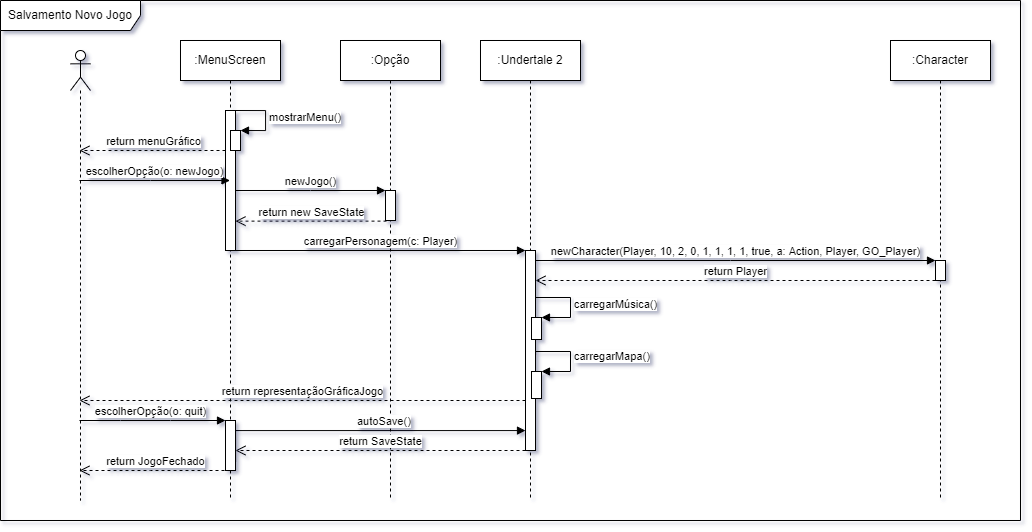

The diagram above was exported from draw.io. Its source (the exported page's mxGraphModel, read from the mxfile embedded in the PNG):
<mxGraphModel dx="1842" dy="755" grid="1" gridSize="10" guides="1" tooltips="1" connect="1" arrows="1" fold="1" page="1" pageScale="1" pageWidth="827" pageHeight="1169" math="0" shadow="0">
  <root>
    <mxCell id="0" />
    <mxCell id="1" parent="0" />
    <mxCell id="zBhNENzx_UTFaNZUy1w3-45" value="Salvamento Novo Jogo" style="shape=umlFrame;whiteSpace=wrap;html=1;width=140;height=30;" vertex="1" parent="1">
      <mxGeometry x="150" y="120" width="1020" height="520" as="geometry" />
    </mxCell>
    <mxCell id="zBhNENzx_UTFaNZUy1w3-3" value="" style="shape=umlLifeline;participant=umlActor;perimeter=lifelinePerimeter;whiteSpace=wrap;html=1;container=1;collapsible=0;recursiveResize=0;verticalAlign=top;spacingTop=36;outlineConnect=0;" vertex="1" parent="1">
      <mxGeometry x="220" y="170" width="20" height="450" as="geometry" />
    </mxCell>
    <mxCell id="zBhNENzx_UTFaNZUy1w3-4" value=":MenuScreen" style="shape=umlLifeline;perimeter=lifelinePerimeter;whiteSpace=wrap;html=1;container=1;collapsible=0;recursiveResize=0;outlineConnect=0;" vertex="1" parent="1">
      <mxGeometry x="330" y="160" width="100" height="460" as="geometry" />
    </mxCell>
    <mxCell id="zBhNENzx_UTFaNZUy1w3-11" value="" style="html=1;points=[];perimeter=orthogonalPerimeter;" vertex="1" parent="zBhNENzx_UTFaNZUy1w3-4">
      <mxGeometry x="45" y="70" width="10" height="140" as="geometry" />
    </mxCell>
    <mxCell id="zBhNENzx_UTFaNZUy1w3-16" value="" style="html=1;points=[];perimeter=orthogonalPerimeter;" vertex="1" parent="zBhNENzx_UTFaNZUy1w3-4">
      <mxGeometry x="50" y="90" width="10" height="20" as="geometry" />
    </mxCell>
    <mxCell id="zBhNENzx_UTFaNZUy1w3-17" value="mostrarMenu()" style="edgeStyle=orthogonalEdgeStyle;html=1;align=left;spacingLeft=2;endArrow=block;rounded=0;entryX=1;entryY=0;" edge="1" target="zBhNENzx_UTFaNZUy1w3-16" parent="zBhNENzx_UTFaNZUy1w3-4">
      <mxGeometry relative="1" as="geometry">
        <mxPoint x="55" y="70" as="sourcePoint" />
        <Array as="points">
          <mxPoint x="85" y="70" />
        </Array>
      </mxGeometry>
    </mxCell>
    <mxCell id="zBhNENzx_UTFaNZUy1w3-42" value="" style="html=1;points=[];perimeter=orthogonalPerimeter;" vertex="1" parent="zBhNENzx_UTFaNZUy1w3-4">
      <mxGeometry x="45" y="380" width="10" height="50" as="geometry" />
    </mxCell>
    <mxCell id="zBhNENzx_UTFaNZUy1w3-5" value=":Undertale 2" style="shape=umlLifeline;perimeter=lifelinePerimeter;whiteSpace=wrap;html=1;container=1;collapsible=0;recursiveResize=0;outlineConnect=0;" vertex="1" parent="1">
      <mxGeometry x="630" y="160" width="100" height="460" as="geometry" />
    </mxCell>
    <mxCell id="zBhNENzx_UTFaNZUy1w3-25" value="" style="html=1;points=[];perimeter=orthogonalPerimeter;" vertex="1" parent="zBhNENzx_UTFaNZUy1w3-5">
      <mxGeometry x="45" y="210" width="10" height="200" as="geometry" />
    </mxCell>
    <mxCell id="zBhNENzx_UTFaNZUy1w3-30" value="" style="html=1;points=[];perimeter=orthogonalPerimeter;" vertex="1" parent="zBhNENzx_UTFaNZUy1w3-5">
      <mxGeometry x="51" y="277" width="10" height="22" as="geometry" />
    </mxCell>
    <mxCell id="zBhNENzx_UTFaNZUy1w3-31" value="carregarMúsica()" style="edgeStyle=orthogonalEdgeStyle;html=1;align=left;spacingLeft=2;endArrow=block;rounded=0;entryX=1;entryY=0;" edge="1" target="zBhNENzx_UTFaNZUy1w3-30" parent="zBhNENzx_UTFaNZUy1w3-5">
      <mxGeometry relative="1" as="geometry">
        <mxPoint x="55" y="257" as="sourcePoint" />
        <Array as="points">
          <mxPoint x="90" y="257" />
          <mxPoint x="90" y="277" />
        </Array>
      </mxGeometry>
    </mxCell>
    <mxCell id="zBhNENzx_UTFaNZUy1w3-34" value="" style="html=1;points=[];perimeter=orthogonalPerimeter;" vertex="1" parent="zBhNENzx_UTFaNZUy1w3-5">
      <mxGeometry x="51" y="331" width="10" height="27" as="geometry" />
    </mxCell>
    <mxCell id="zBhNENzx_UTFaNZUy1w3-35" value="carregarMapa()" style="edgeStyle=orthogonalEdgeStyle;html=1;align=left;spacingLeft=2;endArrow=block;rounded=0;entryX=1;entryY=0;exitX=1.01;exitY=0.319;exitDx=0;exitDy=0;exitPerimeter=0;" edge="1" parent="zBhNENzx_UTFaNZUy1w3-5" target="zBhNENzx_UTFaNZUy1w3-34">
      <mxGeometry relative="1" as="geometry">
        <mxPoint x="55.09999999999991" y="314.37" as="sourcePoint" />
        <Array as="points">
          <mxPoint x="55" y="311" />
          <mxPoint x="90" y="311" />
          <mxPoint x="90" y="331" />
        </Array>
      </mxGeometry>
    </mxCell>
    <mxCell id="zBhNENzx_UTFaNZUy1w3-7" value=":Character" style="shape=umlLifeline;perimeter=lifelinePerimeter;whiteSpace=wrap;html=1;container=1;collapsible=0;recursiveResize=0;outlineConnect=0;" vertex="1" parent="1">
      <mxGeometry x="1040" y="160" width="100" height="460" as="geometry" />
    </mxCell>
    <mxCell id="zBhNENzx_UTFaNZUy1w3-27" value="" style="html=1;points=[];perimeter=orthogonalPerimeter;" vertex="1" parent="zBhNENzx_UTFaNZUy1w3-7">
      <mxGeometry x="45" y="220" width="10" height="20" as="geometry" />
    </mxCell>
    <mxCell id="zBhNENzx_UTFaNZUy1w3-14" value="return menuGráfico" style="html=1;verticalAlign=bottom;endArrow=open;dashed=1;endSize=8;rounded=0;" edge="1" parent="1" source="zBhNENzx_UTFaNZUy1w3-11" target="zBhNENzx_UTFaNZUy1w3-3">
      <mxGeometry relative="1" as="geometry">
        <mxPoint x="480" y="340" as="sourcePoint" />
        <mxPoint x="400" y="340" as="targetPoint" />
        <Array as="points">
          <mxPoint x="300" y="270" />
        </Array>
      </mxGeometry>
    </mxCell>
    <mxCell id="zBhNENzx_UTFaNZUy1w3-15" value="escolherOpção(o: newJogo)" style="html=1;verticalAlign=bottom;endArrow=block;rounded=0;" edge="1" parent="1" source="zBhNENzx_UTFaNZUy1w3-3" target="zBhNENzx_UTFaNZUy1w3-4">
      <mxGeometry width="80" relative="1" as="geometry">
        <mxPoint x="400" y="340" as="sourcePoint" />
        <mxPoint x="310" y="270" as="targetPoint" />
        <Array as="points">
          <mxPoint x="300" y="300" />
        </Array>
      </mxGeometry>
    </mxCell>
    <mxCell id="zBhNENzx_UTFaNZUy1w3-18" value=":Opção" style="shape=umlLifeline;perimeter=lifelinePerimeter;whiteSpace=wrap;html=1;container=1;collapsible=0;recursiveResize=0;outlineConnect=0;" vertex="1" parent="1">
      <mxGeometry x="490" y="160" width="100" height="460" as="geometry" />
    </mxCell>
    <mxCell id="zBhNENzx_UTFaNZUy1w3-19" value="" style="html=1;points=[];perimeter=orthogonalPerimeter;" vertex="1" parent="zBhNENzx_UTFaNZUy1w3-18">
      <mxGeometry x="45" y="150" width="10" height="30" as="geometry" />
    </mxCell>
    <mxCell id="zBhNENzx_UTFaNZUy1w3-20" value="newJogo()" style="html=1;verticalAlign=bottom;endArrow=block;rounded=0;" edge="1" parent="1" source="zBhNENzx_UTFaNZUy1w3-11" target="zBhNENzx_UTFaNZUy1w3-19">
      <mxGeometry width="80" relative="1" as="geometry">
        <mxPoint x="520" y="410" as="sourcePoint" />
        <mxPoint x="600" y="410" as="targetPoint" />
        <Array as="points">
          <mxPoint x="460" y="310" />
        </Array>
      </mxGeometry>
    </mxCell>
    <mxCell id="zBhNENzx_UTFaNZUy1w3-24" value="return new SaveState" style="html=1;verticalAlign=bottom;endArrow=open;dashed=1;endSize=8;rounded=0;exitX=0.101;exitY=1.021;exitDx=0;exitDy=0;exitPerimeter=0;" edge="1" parent="1" source="zBhNENzx_UTFaNZUy1w3-19" target="zBhNENzx_UTFaNZUy1w3-11">
      <mxGeometry relative="1" as="geometry">
        <mxPoint x="600" y="410" as="sourcePoint" />
        <mxPoint x="520" y="410" as="targetPoint" />
      </mxGeometry>
    </mxCell>
    <mxCell id="zBhNENzx_UTFaNZUy1w3-26" value="carregarPersonagem(c: Player)" style="html=1;verticalAlign=bottom;endArrow=block;rounded=0;" edge="1" parent="1" source="zBhNENzx_UTFaNZUy1w3-11" target="zBhNENzx_UTFaNZUy1w3-25">
      <mxGeometry width="80" relative="1" as="geometry">
        <mxPoint x="540" y="470" as="sourcePoint" />
        <mxPoint x="620" y="470" as="targetPoint" />
        <Array as="points">
          <mxPoint x="540" y="370" />
        </Array>
      </mxGeometry>
    </mxCell>
    <mxCell id="zBhNENzx_UTFaNZUy1w3-28" value="newCharacter(Player, 10, 2, 0, 1, 1, 1, 1, true, a: Action, Player, GO_Player)" style="html=1;verticalAlign=bottom;endArrow=block;rounded=0;" edge="1" parent="1" source="zBhNENzx_UTFaNZUy1w3-25" target="zBhNENzx_UTFaNZUy1w3-27">
      <mxGeometry width="80" relative="1" as="geometry">
        <mxPoint x="660" y="450" as="sourcePoint" />
        <mxPoint x="740" y="450" as="targetPoint" />
        <Array as="points">
          <mxPoint x="880" y="380" />
        </Array>
      </mxGeometry>
    </mxCell>
    <mxCell id="zBhNENzx_UTFaNZUy1w3-29" value="return Player" style="html=1;verticalAlign=bottom;endArrow=open;dashed=1;endSize=8;rounded=0;" edge="1" parent="1" source="zBhNENzx_UTFaNZUy1w3-27" target="zBhNENzx_UTFaNZUy1w3-25">
      <mxGeometry relative="1" as="geometry">
        <mxPoint x="960" y="420" as="sourcePoint" />
        <mxPoint x="880" y="420" as="targetPoint" />
        <Array as="points">
          <mxPoint x="880" y="400" />
        </Array>
      </mxGeometry>
    </mxCell>
    <mxCell id="zBhNENzx_UTFaNZUy1w3-39" value="return representaçãoGráficaJogo" style="html=1;verticalAlign=bottom;endArrow=open;dashed=1;endSize=8;rounded=0;" edge="1" parent="1" source="zBhNENzx_UTFaNZUy1w3-25" target="zBhNENzx_UTFaNZUy1w3-3">
      <mxGeometry relative="1" as="geometry">
        <mxPoint x="680" y="550" as="sourcePoint" />
        <mxPoint x="229.5" y="550" as="targetPoint" />
        <Array as="points">
          <mxPoint x="470" y="520" />
        </Array>
      </mxGeometry>
    </mxCell>
    <mxCell id="zBhNENzx_UTFaNZUy1w3-43" value="escolherOpção(o: quit)" style="html=1;verticalAlign=bottom;endArrow=block;rounded=0;" edge="1" parent="1" source="zBhNENzx_UTFaNZUy1w3-3" target="zBhNENzx_UTFaNZUy1w3-42">
      <mxGeometry x="-0.0309" width="80" relative="1" as="geometry">
        <mxPoint x="239.5" y="310" as="sourcePoint" />
        <mxPoint x="389.5" y="310" as="targetPoint" />
        <Array as="points">
          <mxPoint x="270" y="540" />
          <mxPoint x="320" y="540" />
        </Array>
        <mxPoint as="offset" />
      </mxGeometry>
    </mxCell>
    <mxCell id="zBhNENzx_UTFaNZUy1w3-37" value="autoSave()" style="edgeStyle=orthogonalEdgeStyle;html=1;align=left;spacingLeft=2;endArrow=block;rounded=0;exitX=1.01;exitY=0.83;exitDx=0;exitDy=0;exitPerimeter=0;" edge="1" parent="1" target="zBhNENzx_UTFaNZUy1w3-25" source="zBhNENzx_UTFaNZUy1w3-42">
      <mxGeometry x="-0.0722" y="9" relative="1" as="geometry">
        <mxPoint x="685.0999999999998" y="632.34" as="sourcePoint" />
        <Array as="points">
          <mxPoint x="385" y="550" />
        </Array>
        <mxPoint x="685" y="669" as="targetPoint" />
        <mxPoint as="offset" />
      </mxGeometry>
    </mxCell>
    <mxCell id="zBhNENzx_UTFaNZUy1w3-44" value="return SaveState" style="html=1;verticalAlign=bottom;endArrow=open;dashed=1;endSize=8;rounded=0;" edge="1" parent="1" source="zBhNENzx_UTFaNZUy1w3-25" target="zBhNENzx_UTFaNZUy1w3-42">
      <mxGeometry relative="1" as="geometry">
        <mxPoint x="590" y="490" as="sourcePoint" />
        <mxPoint x="510" y="490" as="targetPoint" />
        <Array as="points">
          <mxPoint x="510" y="570" />
        </Array>
      </mxGeometry>
    </mxCell>
    <mxCell id="zBhNENzx_UTFaNZUy1w3-46" value="return JogoFechado" style="html=1;verticalAlign=bottom;endArrow=open;dashed=1;endSize=8;rounded=0;" edge="1" parent="1" target="zBhNENzx_UTFaNZUy1w3-3">
      <mxGeometry relative="1" as="geometry">
        <mxPoint x="380" y="590" as="sourcePoint" />
        <mxPoint x="395" y="580" as="targetPoint" />
        <Array as="points">
          <mxPoint x="300" y="590" />
        </Array>
      </mxGeometry>
    </mxCell>
  </root>
</mxGraphModel>